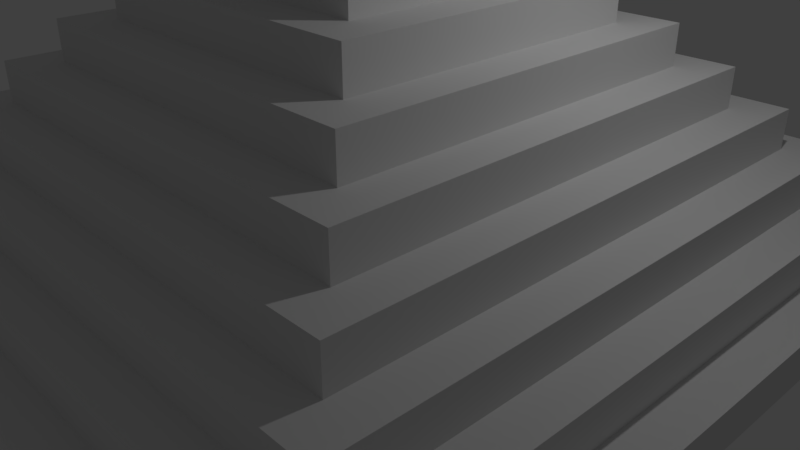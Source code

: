 # Source: PrettierPyramid.blend  (saved by Blender 2.81.16; exported with 4.5.12 LTS)
import bpy
from mathutils import Matrix  # noqa: F401  (used for matrix-valued properties, if any)

bpy.ops.wm.read_factory_settings(use_empty=True)
scene = bpy.context.scene
scene.name = 'Scene'

# ---- collections
col_collection_1 = bpy.data.collections.new('Collection 1'); scene.collection.children.link(col_collection_1)

# ---- materials (node trees are filled in below, after node groups)
mat_material = bpy.data.materials.new('Material')
mat_material.alpha_threshold = 0.0
mat_material.use_transparent_shadow = False
mat_material.roughness = 0.5
mat_material.line_color = (0.0, 0.0, 0.0, 1.0)

# ---- material node trees

# ---- world
world_world = bpy.data.worlds.new('World'); scene.world = world_world
world_world.color = (0.05088, 0.05088, 0.05088)
world_world.use_sun_shadow = False
world_world.sun_shadow_jitter_overblur = 0.0
world_world.cycles.sampling_method = 'MANUAL'

# ---- cameras
cam_camera = bpy.data.cameras.new('Camera')
cam_camera.clip_end = 100.0
cam_camera.lens = 35.0
cam_camera.sensor_width = 32.0
cam_camera.sensor_height = 18.0
cam_camera.ortho_scale = 7.314
cam_camera.dof.focus_distance = 0.0
cam_camera.dof.aperture_fstop = 128.0

# ---- lights
light_lamp = bpy.data.lights.new('Lamp', 'POINT')
light_lamp.transmission_factor = 0.0
light_lamp.cutoff_distance = 30.0
light_lamp.energy = 100.0
light_lamp.shadow_buffer_clip_start = 1.001
light_lamp.shadow_soft_size = 0.1
light_lamp.shadow_maximum_resolution = 0.006
light_lamp.use_absolute_resolution = True

# ---- meshes
me_cube = bpy.data.meshes.new('Cube')
me_cube.from_pydata([(1.0, 1.0, -5.392), (1.0, -1.0, -5.392), (-1.0, -1.0, -5.392), (-1.0, 1.0, -5.392), (0.9, 0.9, -3.392), (0.9, -0.9, -3.392), (-0.9, -0.9, -3.392), (-0.9, 0.9, -3.392), (1.0, 1.0, -3.392), (1.0, -1.0, -3.392), (-1.0, 1.0, -3.392), (-1.0, -1.0, -3.392), (0.8, 0.8, -1.392), (0.8, -0.8, -1.392), (-0.8, 0.8, -1.392), (-0.8, -0.8, -1.392), (0.9, 0.9, -1.392), (0.9, -0.9, -1.392), (-0.9, 0.9, -1.392), (-0.9, -0.9, -1.392), (0.7, 0.7, 0.6082), (0.7, -0.7, 0.6082), (-0.7, 0.7, 0.6082), (-0.7, -0.7, 0.6082), (0.8, 0.8, 0.6082), (0.8, -0.8, 0.6082), (-0.8, 0.8, 0.6082), (-0.8, -0.8, 0.6082), (0.6, 0.6, 2.608), (0.6, -0.6, 2.608), (-0.6, 0.6, 2.608), (-0.6, -0.6, 2.608), (0.7, 0.7, 2.608), (0.7, -0.7, 2.608), (-0.7, 0.7, 2.608), (-0.7, -0.7, 2.608), (0.5, 0.5, 4.608), (0.5, -0.5, 4.608), (-0.5, 0.5, 4.608), (-0.5, -0.5, 4.608), (0.6, 0.6, 4.608), (0.6, -0.6, 4.608), (-0.6, 0.6, 4.608), (-0.6, -0.6, 4.608), (0.4, 0.4, 6.608), (0.4, -0.4, 6.608), (-0.4, 0.4, 6.608), (-0.4, -0.4, 6.608), (0.5, 0.5, 6.608), (0.5, -0.5, 6.608), (-0.5, 0.5, 6.608), (-0.5, -0.5, 6.608), (0.4, 0.4, 8.608), (0.4, -0.4, 8.608), (-0.4, 0.4, 8.608), (-0.4, -0.4, 8.608), (0.3, 0.3, 8.608), (0.3, -0.3, 8.608), (-0.3, 0.3, 8.608), (-0.3, -0.3, 8.608), (0.2, 0.2, 10.61), (0.2, -0.2, 10.61), (-0.2, 0.2, 10.61), (-0.2, -0.2, 10.61), (0.3, 0.3, 10.61), (0.3, -0.3, 10.61), (-0.3, 0.3, 10.61), (-0.3, -0.3, 10.61), (0.2, 0.2, 16.0), (0.2, -0.2, 16.0), (-0.2, 0.2, 16.0), (-0.2, -0.2, 16.0), (1.0, 0.1, -5.392), (-1.0, 0.1, -5.392), (1.0, 0.1, -3.392), (-1.0, 0.1, -3.392), (0.9, 0.1, -3.392), (-0.9, 0.1, -3.392), (0.9, 0.1, -1.392), (-0.9, 0.1, -1.392), (0.8, 0.1, -1.392), (-0.8, 0.1, -1.392), (0.8, 0.1, 0.6082), (-0.8, 0.1, 0.6082), (0.7, 0.1, 0.6082), (-0.7, 0.1, 0.6082), (0.7, 0.1, 2.608), (-0.7, 0.1, 2.608), (0.6, 0.1, 2.608), (-0.6, 0.1, 2.608), (0.6, 0.1, 4.608), (-0.6, 0.1, 4.608), (0.5, 0.1, 4.608), (-0.5, 0.1, 4.608), (0.5, 0.1, 6.608), (-0.5, 0.1, 6.608), (0.4, 0.1, 6.608), (-0.4, 0.1, 6.608), (0.4, 0.1, 8.608), (-0.4, 0.1, 8.608), (0.3, 0.1, 8.608), (-0.3, 0.1, 8.608), (0.3, 0.1, 10.61), (-0.3, 0.1, 10.61), (0.2, 0.1, 10.61), (-0.2, 0.1, 10.61), (0.2, 0.1, 16.0), (-0.2, 0.1, 16.0), (1.0, -0.1, -5.392), (1.0, -0.1, -3.392), (0.9, -0.1, -3.392), (0.9, -0.1, -1.392), (0.8, -0.1, -1.392), (0.8, -0.1, 0.6082), (0.7, -0.1, 0.6082), (0.7, -0.1, 2.608), (0.6, -0.1, 2.608), (0.6, -0.1, 4.608), (0.5, -0.1, 4.608), (0.5, -0.1, 6.608), (0.4, -0.1, 6.608), (0.4, -0.1, 8.608), (0.3, -0.1, 8.608), (0.3, -0.1, 10.61), (0.2, -0.1, 10.61), (0.2, -0.1, 16.0), (-1.0, -0.1, -5.392), (-1.0, -0.1, -3.392), (-0.9, -0.1, -3.392), (-0.9, -0.1, -1.392), (-0.8, -0.1, -1.392), (-0.8, -0.1, 0.6082), (-0.7, -0.1, 0.6082), (-0.7, -0.1, 2.608), (-0.6, -0.1, 2.608), (-0.6, -0.1, 4.608), (-0.5, -0.1, 4.608), (-0.5, -0.1, 6.608), (-0.4, -0.1, 6.608), (-0.4, -0.1, 8.608), (-0.3, -0.1, 8.608), (-0.3, -0.1, 10.61), (-0.2, -0.1, 10.61), (-0.2, -0.1, 16.0), (-1.1, 0.1, -5.392), (-1.1, -0.1, -5.392), (-1.001, -0.07911, -5.331), (-0.3, -0.07, 10.61), (-1.1, -0.07, -5.392), (-0.3, 0.07, 10.61), (-1.1, 0.07, -5.392), (-0.3141, 0.1, 12.26), (-1.1, 0.1, -3.74), (-0.3141, 0.07, 12.26), (-1.1, 0.07, -3.74), (-0.3141, -0.1, 12.26), (-1.1, -0.1, -3.74), (-0.3141, -0.07, 12.26), (-1.1, -0.07, -3.74), (-0.2, 0.07, 10.61), (-0.2, 0.1, 12.29), (-0.2, 0.07, 12.29), (-0.2, -0.07, 10.61), (-0.2, -0.1, 12.29), (-0.2, -0.07, 12.29), (-1.1, 0.07, -5.392), (-1.06, 0.07, -4.592), (-1.1, 0.07, -4.592), (-1.1, -0.07, -5.392), (-1.06, -0.07, -4.592), (-1.1, -0.07, -4.592), (-1.06, 0.07, -4.592), (-1.02, 0.07, -3.792), (-1.06, 0.07, -3.792), (-1.06, -0.07, -4.592), (-1.02, -0.07, -3.792), (-1.06, -0.07, -3.792), (-1.02, 0.07, -3.792), (-0.98, 0.07, -2.992), (-1.02, 0.07, -2.992), (-1.02, -0.07, -3.792), (-0.98, -0.07, -2.992), (-1.02, -0.07, -2.992), (-0.98, 0.07, -2.992), (-0.94, 0.07, -2.192), (-0.98, 0.07, -2.192), (-0.98, -0.07, -2.992), (-0.94, -0.07, -2.192), (-0.98, -0.07, -2.192), (-0.94, 0.07, -2.192), (-0.9, 0.07, -1.392), (-0.94, 0.07, -1.392), (-0.94, -0.07, -2.192), (-0.9, -0.07, -1.392), (-0.94, -0.07, -1.392), (-0.9, 0.07, -1.392), (-0.86, 0.07, -0.5918), (-0.9, 0.07, -0.5918), (-0.9, -0.07, -1.392), (-0.86, -0.07, -0.5918), (-0.9, -0.07, -0.5918), (-0.86, 0.07, -0.5918), (-0.82, 0.07, 0.2082), (-0.86, 0.07, 0.2082), (-0.86, -0.07, -0.5918), (-0.82, -0.07, 0.2082), (-0.86, -0.07, 0.2082), (-0.82, 0.07, 0.2082), (-0.78, 0.07, 1.008), (-0.82, 0.07, 1.008), (-0.82, -0.07, 0.2082), (-0.78, -0.07, 1.008), (-0.82, -0.07, 1.008), (-0.78, 0.07, 1.008), (-0.74, 0.07, 1.808), (-0.78, 0.07, 1.808), (-0.78, -0.07, 1.008), (-0.74, -0.07, 1.808), (-0.78, -0.07, 1.808), (-0.74, 0.07, 1.808), (-0.7, 0.07, 2.608), (-0.74, 0.07, 2.608), (-0.74, -0.07, 1.808), (-0.7, -0.07, 2.608), (-0.74, -0.07, 2.608), (-0.7, 0.07, 2.608), (-0.66, 0.07, 3.408), (-0.7, 0.07, 3.408), (-0.7, -0.07, 2.608), (-0.66, -0.07, 3.408), (-0.7, -0.07, 3.408), (-0.66, 0.07, 3.408), (-0.62, 0.07, 4.208), (-0.66, 0.07, 4.208), (-0.66, -0.07, 3.408), (-0.62, -0.07, 4.208), (-0.66, -0.07, 4.208), (-0.62, 0.07, 4.208), (-0.58, 0.07, 5.008), (-0.62, 0.07, 5.008), (-0.62, -0.07, 4.208), (-0.58, -0.07, 5.008), (-0.62, -0.07, 5.008), (-0.58, 0.07, 5.008), (-0.54, 0.07, 5.808), (-0.58, 0.07, 5.808), (-0.58, -0.07, 5.008), (-0.54, -0.07, 5.808), (-0.58, -0.07, 5.808), (-0.54, 0.07, 5.808), (-0.5, 0.07, 6.608), (-0.54, 0.07, 6.608), (-0.54, -0.07, 5.808), (-0.5, -0.07, 6.608), (-0.54, -0.07, 6.608), (-0.5, 0.07, 6.608), (-0.46, 0.07, 7.408), (-0.5, 0.07, 7.408), (-0.5, -0.07, 6.608), (-0.46, -0.07, 7.408), (-0.5, -0.07, 7.408), (-0.46, 0.07, 7.408), (-0.42, 0.07, 8.208), (-0.46, 0.07, 8.208), (-0.46, -0.07, 7.408), (-0.42, -0.07, 8.208), (-0.46, -0.07, 8.208), (-0.42, 0.07, 8.208), (-0.38, 0.07, 9.008), (-0.42, 0.07, 9.008), (-0.42, -0.07, 8.208), (-0.38, -0.07, 9.008), (-0.42, -0.07, 9.008), (-0.38, 0.07, 9.008), (-0.34, 0.07, 9.808), (-0.38, 0.07, 9.808), (-0.38, -0.07, 9.008), (-0.34, -0.07, 9.808), (-0.38, -0.07, 9.808), (-0.34, 0.07, 9.808), (-0.3, 0.07, 10.61), (-0.34, 0.07, 10.61), (-0.34, -0.07, 9.808), (-0.3, -0.07, 10.61), (-0.34, -0.07, 10.61), (-0.2, -0.2, 11.69), (-0.2, -0.2, 12.36), (-0.2, -0.2, 13.03), (-0.2711, -0.2711, 13.71), (-0.2711, -0.2711, 14.38), (-0.2, -0.2, 15.06), (-0.2, -0.2, 15.73), (-0.2, 0.2, 15.73), (-0.2, 0.2, 15.06), (-0.2711, 0.2711, 14.38), (-0.2711, 0.2711, 13.71), (-0.2, 0.2, 13.03), (-0.2, 0.2, 12.36), (-0.2, 0.2, 11.69), (0.2, 0.2, 15.73), (0.2, 0.2, 15.06), (0.2711, 0.2711, 14.38), (0.2711, 0.2711, 13.71), (0.2, 0.2, 13.03), (0.2, 0.2, 12.36), (0.2, 0.2, 11.69), (0.2, -0.2, 11.69), (0.2, -0.2, 12.36), (0.2, -0.2, 13.03), (0.2711, -0.2711, 13.71), (0.2711, -0.2711, 14.38), (0.2, -0.2, 15.06), (0.2, -0.2, 15.73), (0.2, 0.1, 11.69), (0.2, 0.1, 12.36), (0.2, 0.1, 13.03), (0.2711, 0.1355, 13.71), (0.2711, 0.1355, 14.38), (0.2, 0.1, 15.06), (0.2, 0.1, 15.73), (-0.2, 0.1, 11.69), (-0.2, 0.1, 12.36), (-0.2, 0.1, 13.03), (-0.2711, 0.1355, 13.71), (-0.2711, 0.1355, 14.38), (-0.2, 0.1, 15.06), (-0.2, 0.1, 15.73), (0.2, -0.1, 11.69), (0.2, -0.1, 12.36), (0.2, -0.1, 13.03), (0.2711, -0.1355, 13.71), (0.2711, -0.1355, 14.38), (0.2, -0.1, 15.06), (0.2, -0.1, 15.73), (-0.2, -0.1, 11.69), (-0.2, -0.1, 12.36), (-0.2, -0.1, 13.03), (-0.2711, -0.1355, 13.71), (-0.2711, -0.1355, 14.38), (-0.2, -0.1, 15.06), (-0.2, -0.1, 15.73), (-0.2698, -0.2698, 14.94), (-0.2698, -0.2698, 15.85), (-0.2698, 0.2698, 15.85), (-0.2698, 0.2698, 14.94), (0.2698, 0.2698, 15.85), (0.2698, 0.2698, 14.94), (0.2698, -0.2698, 14.94), (0.2698, -0.2698, 15.85), (0.2698, 0.1349, 14.94), (0.2698, 0.1349, 15.85), (-0.2698, 0.1349, 14.94), (-0.2698, 0.1349, 15.85), (0.2698, -0.1349, 14.94), (0.2698, -0.1349, 15.85), (-0.2698, -0.1349, 14.94), (-0.2698, -0.1349, 15.85), (0.2, -0.1, 16.0), (0.2, -0.2, 16.0), (0.2, 0.2, 16.0), (-0.2, 0.2, 16.0), (-0.2, -0.2, 16.0), (-0.2, 0.1, 16.0), (0.2, 0.1, 16.0), (-0.2, -0.1, 16.0), (-0.2711, -0.2711, 13.71), (-0.2711, -0.2711, 14.38), (-0.2711, 0.2711, 14.38), (-0.2711, 0.2711, 13.71), (0.2711, 0.2711, 14.38), (0.2711, 0.2711, 13.71), (0.2711, -0.2711, 13.71), (0.2711, -0.2711, 14.38), (0.2711, 0.1355, 13.71), (0.2711, 0.1355, 14.38), (-0.2711, 0.1355, 13.71), (-0.2711, 0.1355, 14.38), (0.2711, -0.1355, 13.71), (0.2711, -0.1355, 14.38), (-0.2711, -0.1355, 13.71), (-0.2711, -0.1355, 14.38), (0.2, -0.1, 16.53), (0.2, -0.2, 16.53), (0.2, 0.2, 16.53), (-0.2, 0.2, 16.53), (-0.2, -0.2, 16.53), (-0.2, 0.1, 16.53), (0.2, 0.1, 16.53), (-0.2, -0.1, 16.53), (-0.2, 0.1, 11.91), (-0.2, 0.1, 12.14), (-0.2, -0.1, 11.91), (-0.2, -0.1, 12.14), (-0.2, -0.03333, 11.69), (-0.2, 0.03333, 11.69), (-0.2, -0.03333, 12.36), (-0.2, 0.03333, 12.36), (-0.2, 0.03333, 11.91), (-0.2, 0.03333, 12.14), (-0.2, -0.03333, 11.91), (-0.2, -0.03333, 12.14), (-0.2, -0.01131, 11.69), (-0.2, 0.05536, 11.69), (-0.2, 0.03333, 10.61), (-0.2, -0.03333, 10.61), (-0.2, -0.03333, 12.36), (-0.2, 0.03333, 12.36), (-0.2, -0.03333, 10.61), (-0.2, 0.03333, 10.61), (-0.215, -0.03333, 12.36), (-0.215, 0.03333, 12.36), (-0.215, -0.03333, 10.61), (-0.215, 0.03333, 10.61)], [(146, 148)], [(108, 1, 2, 126), (6, 5, 17, 19), (108, 109, 9, 1), (1, 9, 11, 2), (73, 75, 10, 3), (8, 0, 3, 10), (110, 5, 9, 109), (7, 4, 8, 10), (5, 6, 11, 9), (77, 7, 10, 75), (12, 14, 26, 24), (76, 4, 16, 78), (128, 6, 19, 129), (4, 7, 18, 16), (112, 13, 17, 111), (14, 12, 16, 18), (13, 15, 19, 17), (81, 14, 18, 79), (132, 23, 35, 133), (15, 13, 25, 27), (80, 12, 24, 82), (130, 15, 27, 131), (114, 21, 25, 113), (22, 20, 24, 26), (21, 23, 27, 25), (85, 22, 26, 83), (31, 29, 41, 43), (20, 22, 34, 32), (23, 21, 33, 35), (84, 20, 32, 86), (116, 29, 33, 115), (30, 28, 32, 34), (29, 31, 35, 33), (89, 30, 34, 87), (39, 37, 49, 51), (88, 28, 40, 90), (134, 31, 43, 135), (28, 30, 42, 40), (118, 37, 41, 117), (38, 36, 40, 42), (37, 39, 43, 41), (93, 38, 42, 91), (138, 47, 55, 139), (92, 36, 48, 94), (136, 39, 51, 137), (36, 38, 50, 48), (120, 45, 49, 119), (46, 44, 48, 50), (45, 47, 51, 49), (97, 46, 50, 95), (44, 46, 54, 52), (47, 45, 53, 55), (96, 44, 52, 98), (56, 58, 66, 64), (122, 57, 53, 121), (58, 56, 52, 54), (57, 59, 55, 53), (101, 58, 54, 99), (340, 291, 71, 143), (59, 57, 65, 67), (100, 56, 64, 102), (140, 59, 67, 141), (124, 61, 65, 123), (62, 60, 64, 66), (61, 63, 67, 65), (105, 62, 66, 103), (317, 331, 378, 374), (299, 292, 70, 68), (291, 312, 69, 71), (319, 299, 68, 106), (333, 319, 106, 125), (309, 330, 377, 371), (142, 105, 103, 141), (60, 104, 102, 64), (58, 101, 103, 66), (122, 100, 102, 123), (292, 326, 107, 70), (140, 101, 99, 139), (56, 100, 98, 52), (120, 96, 98, 121), (138, 97, 95, 137), (44, 96, 94, 48), (38, 93, 95, 50), (118, 92, 94, 119), (46, 97, 99, 54), (136, 93, 91, 135), (36, 92, 90, 40), (30, 89, 91, 42), (116, 88, 90, 117), (134, 89, 87, 133), (28, 88, 86, 32), (114, 84, 86, 115), (132, 85, 83, 131), (20, 84, 82, 24), (14, 81, 83, 26), (112, 80, 82, 113), (22, 85, 87, 34), (130, 81, 79, 129), (12, 80, 78, 16), (7, 77, 79, 18), (110, 76, 78, 111), (128, 77, 75, 127), (4, 76, 74, 8), (126, 127, 75, 73), (0, 8, 74, 72), (0, 72, 73, 3), (2, 11, 127, 126), (6, 128, 127, 11), (5, 110, 111, 17), (15, 130, 129, 19), (13, 112, 113, 25), (23, 132, 131, 27), (21, 114, 115, 33), (31, 134, 133, 35), (29, 116, 117, 41), (39, 136, 135, 43), (37, 118, 119, 49), (47, 138, 137, 51), (45, 120, 121, 53), (59, 140, 139, 55), (57, 122, 123, 65), (63, 142, 141, 67), (312, 333, 125, 69), (301, 317, 374, 369), (104, 124, 123, 102), (101, 140, 141, 103), (326, 340, 143, 107), (100, 122, 121, 98), (96, 120, 119, 94), (93, 136, 137, 95), (97, 138, 139, 99), (92, 118, 117, 90), (89, 134, 135, 91), (88, 116, 115, 86), (84, 114, 113, 82), (81, 130, 131, 83), (85, 132, 133, 87), (80, 112, 111, 78), (77, 128, 129, 79), (76, 110, 109, 74), (72, 74, 109, 108), (72, 108, 126, 73), (73, 126, 145, 144), (141, 103, 144, 145), (127, 128, 129, 130, 131, 132, 133, 134, 135, 136, 137, 138, 139, 140, 141, 145, 126), (99, 97, 95, 93, 91, 89, 87, 85, 83, 81, 79, 77, 75, 73, 144, 103, 101), (103, 149, 153, 151), (151, 152, 154, 153), (144, 152, 151, 103), (150, 154, 152, 144), (149, 153, 154, 150), (148, 145, 156, 158), (155, 157, 158, 156), (145, 141, 155, 156), (147, 148, 158, 157), (141, 147, 157, 155), (105, 159, 149, 103), (103, 151, 160, 105), (160, 151, 153, 161), (159, 161, 153, 149), (105, 160, 161, 159), (155, 163, 164, 157), (162, 147, 157, 164), (142, 162, 164, 163), (141, 142, 163, 155), (167, 165, 168, 170), (166, 167, 170, 169), (173, 171, 174, 176), (172, 173, 176, 175), (179, 177, 180, 182), (178, 179, 182, 181), (185, 183, 186, 188), (184, 185, 188, 187), (191, 189, 192, 194), (190, 191, 194, 193), (197, 195, 198, 200), (196, 197, 200, 199), (203, 201, 204, 206), (202, 203, 206, 205), (209, 207, 210, 212), (208, 209, 212, 211), (215, 213, 216, 218), (214, 215, 218, 217), (221, 219, 222, 224), (220, 221, 224, 223), (227, 225, 228, 230), (226, 227, 230, 229), (233, 231, 234, 236), (232, 233, 236, 235), (239, 237, 240, 242), (238, 239, 242, 241), (245, 243, 246, 248), (244, 245, 248, 247), (251, 249, 252, 254), (250, 251, 254, 253), (257, 255, 258, 260), (256, 257, 260, 259), (263, 261, 264, 266), (262, 263, 266, 265), (269, 267, 270, 272), (268, 269, 272, 271), (275, 273, 276, 278), (274, 275, 278, 277), (281, 279, 282, 284), (280, 281, 284, 283), (105, 142, 334, 393, 394, 320), (400, 392, 335, 395), (321, 396, 395, 335, 336, 322), (322, 336, 337, 323), (295, 323, 375, 368), (324, 338, 339, 325), (312, 291, 342, 348), (61, 124, 327, 306), (306, 327, 328, 307), (307, 328, 329, 308), (308, 329, 330, 309), (310, 289, 366, 372), (310, 331, 332, 311), (332, 318, 349, 353), (62, 105, 320, 298), (298, 320, 389, 390, 321, 297), (297, 321, 322, 296), (296, 322, 323, 295), (330, 316, 373, 377), (294, 324, 325, 293), (292, 299, 345, 343), (124, 104, 313, 327), (327, 313, 314, 328), (328, 314, 315, 329), (329, 315, 316, 330), (294, 301, 369, 367), (331, 317, 318, 332), (318, 300, 346, 349), (104, 60, 305, 313), (313, 305, 304, 314), (314, 304, 303, 315), (315, 303, 302, 316), (316, 302, 370, 373), (317, 301, 300, 318), (291, 340, 356, 342), (63, 61, 306, 285), (285, 306, 307, 286), (286, 307, 308, 287), (287, 308, 309, 288), (70, 107, 362, 360), (289, 310, 311, 290), (290, 311, 347, 341), (60, 62, 298, 305), (305, 298, 297, 304), (304, 297, 296, 303), (303, 296, 295, 302), (289, 338, 380, 366), (301, 294, 293, 300), (300, 293, 344, 346), (142, 63, 285, 334), (334, 285, 286, 335, 392, 391), (335, 286, 287, 336), (336, 287, 288, 337), (288, 309, 371, 365), (338, 289, 290, 339), (339, 290, 341, 355), (351, 355, 356, 352), (347, 353, 354, 348), (344, 351, 352, 343), (353, 349, 350, 354), (349, 346, 345, 350), (341, 347, 348, 342), (346, 344, 343, 345), (355, 341, 342, 356), (293, 325, 351, 344), (299, 319, 350, 345), (311, 332, 353, 347), (319, 333, 354, 350), (325, 339, 355, 351), (326, 292, 343, 352), (333, 312, 348, 354), (340, 326, 352, 356), (362, 364, 388, 386), (357, 363, 387, 381), (358, 357, 381, 382), (375, 379, 380, 376), (371, 377, 378, 372), (368, 375, 376, 367), (377, 373, 374, 378), (373, 370, 369, 374), (365, 371, 372, 366), (370, 368, 367, 369), (379, 365, 366, 380), (323, 337, 379, 375), (324, 294, 367, 376), (106, 68, 359, 363), (331, 310, 372, 378), (338, 324, 376, 380), (107, 143, 364, 362), (125, 106, 363, 357), (69, 125, 357, 358), (68, 70, 360, 359), (337, 288, 365, 379), (143, 71, 361, 364), (71, 69, 358, 361), (302, 295, 368, 370), (381, 388, 385, 382), (383, 384, 386, 387), (387, 386, 388, 381), (360, 362, 386, 384), (359, 360, 384, 383), (364, 361, 385, 388), (363, 359, 383, 387), (361, 358, 382, 385), (390, 398, 396, 321), (398, 400, 395, 396), (320, 394, 397, 389), (389, 397, 398, 390), (394, 393, 399, 397), (397, 399, 400, 398), (393, 334, 391, 399), (399, 391, 392, 400), (393, 394, 402, 401), (404, 399, 405, 407), (406, 408, 412, 410), (399, 397, 406, 405), (397, 403, 408, 406), (403, 404, 407, 408), (409, 410, 412, 411), (408, 407, 411, 412), (407, 405, 409, 411), (405, 406, 410, 409)])
me_cube.materials.append(mat_material)
me_cube.use_remesh_preserve_volume = False
me_cube.use_remesh_preserve_attributes = False
me_cube.use_mirror_vertex_groups = False
me_cube.update()

# ---- objects
ob_pyramid = bpy.data.objects.new('Pyramid', me_cube)
ob_lamp = bpy.data.objects.new('Lamp', light_lamp)
ob_camera = bpy.data.objects.new('Camera', cam_camera)

# ---- transforms, parenting, visibility, modifiers, constraints
ob_pyramid.location = (-5.155e-07, -5.586e-07, 1.348)
ob_pyramid.scale = (5.0, 5.0, 0.25)
ob_pyramid.lock_rotations_4d = False
ob_pyramid.empty_display_type = 'ARROWS'
ob_pyramid.lineart.crease_threshold = 0.0
ob_lamp.location = (4.076, 1.005, 5.904)
ob_lamp.rotation_euler = (0.6503, 0.05522, 1.866)
ob_lamp.lock_rotations_4d = False
ob_lamp.empty_display_type = 'ARROWS'
ob_lamp.color = (0.0, 0.0, 0.0, 0.0)
ob_lamp.lineart.crease_threshold = 0.0
ob_camera.location = (7.481, -6.508, 5.344)
ob_camera.rotation_euler = (1.109, 0.0, 0.8149)
ob_camera.lock_rotations_4d = False
ob_camera.empty_display_type = 'ARROWS'
ob_camera.color = (0.0, 0.0, 0.0, 0.0)
ob_camera.display_type = 'WIRE'
ob_camera.lineart.crease_threshold = 0.0

# ---- collection membership
col_collection_1.objects.link(ob_pyramid)
col_collection_1.objects.link(ob_lamp)
col_collection_1.objects.link(ob_camera)

# ---- scene / render settings (as saved in the file)
scene.camera = ob_camera
scene.frame_start = 1; scene.frame_end = 250; scene.frame_set(1)
scene.render.engine = 'BLENDER_EEVEE_NEXT'
scene.render.resolution_percentage = 50
scene.render.dither_intensity = 0.0
scene.cycles.use_denoising = False
scene.cycles.samples = 128
scene.cycles.sampling_pattern = 'TABULATED_SOBOL'
scene.cycles.use_adaptive_sampling = False
scene.cycles.use_light_tree = False
scene.cycles.blur_glossy = 0.0
scene.cycles.sample_clamp_indirect = 0.0
scene.view_settings.view_transform = 'Standard'
bpy.context.view_layer.update()
